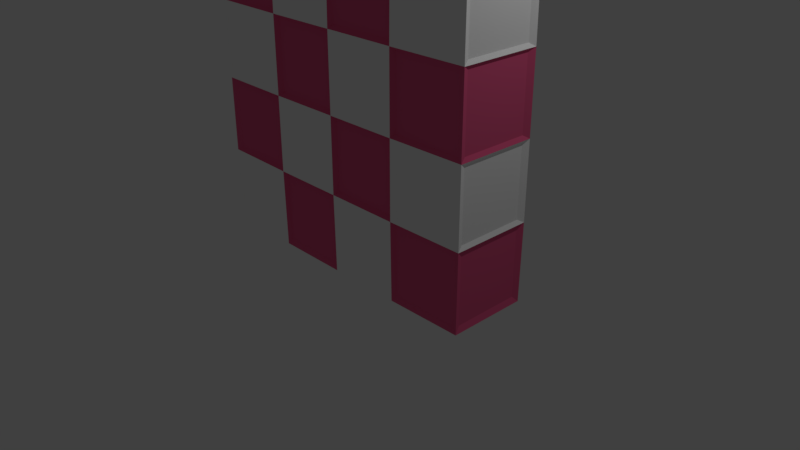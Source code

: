# Source: Nursery_Wall.blend  (saved by Blender 2.79.0; exported with 4.5.12 LTS)
import bpy
from mathutils import Matrix  # noqa: F401  (used for matrix-valued properties, if any)

bpy.ops.wm.read_factory_settings(use_empty=True)
scene = bpy.context.scene
scene.name = 'Scene'

# ---- collections
col_collection_1 = bpy.data.collections.new('Collection 1'); scene.collection.children.link(col_collection_1)

# ---- materials (node trees are filled in below, after node groups)
mat_nursery_wall_white = bpy.data.materials.new('Nursery Wall-White')
mat_nursery_wall_white.alpha_threshold = 0.0
mat_nursery_wall_white.use_transparent_shadow = False
mat_nursery_wall_white.diffuse_color = (1.0, 1.0, 1.0, 1.0)
mat_nursery_wall_white.roughness = 0.5
mat_nursery_wall_white.specular_intensity = 0.0
mat_nursery_wall_pink = bpy.data.materials.new('Nursery Wall-Pink')
mat_nursery_wall_pink.alpha_threshold = 0.0
mat_nursery_wall_pink.use_transparent_shadow = False
mat_nursery_wall_pink.diffuse_color = (0.8, 0.1111, 0.257, 1.0)
mat_nursery_wall_pink.roughness = 0.5
mat_nursery_wall_pink.specular_intensity = 0.0

# ---- material node trees

# ---- world
world_world = bpy.data.worlds.new('World'); scene.world = world_world
world_world.color = (0.05088, 0.05088, 0.05088)
world_world.use_sun_shadow = False
world_world.sun_shadow_jitter_overblur = 0.0
world_world.cycles.sampling_method = 'MANUAL'

# ---- cameras
cam_camera = bpy.data.cameras.new('Camera')
cam_camera.clip_end = 100.0
cam_camera.lens = 35.0
cam_camera.sensor_width = 32.0
cam_camera.sensor_height = 18.0
cam_camera.ortho_scale = 7.314
cam_camera.dof.focus_distance = 0.0
cam_camera.dof.aperture_fstop = 128.0

# ---- lights
light_lamp = bpy.data.lights.new('Lamp', 'POINT')
light_lamp.transmission_factor = 0.0
light_lamp.cutoff_distance = 30.0
light_lamp.energy = 100.0
light_lamp.shadow_buffer_clip_start = 1.001
light_lamp.shadow_soft_size = 0.1
light_lamp.shadow_maximum_resolution = 0.006
light_lamp.use_absolute_resolution = True

# ---- meshes
me_cube = bpy.data.meshes.new('Cube')
me_cube.from_pydata([(2.0, 0.5, 1.5), (2.0, -0.5, 1.5), (-2.0, -0.5, 1.5), (-2.0, 0.5, 1.5), (2.0, 0.5, -2.5), (2.0, -0.5, -2.5), (-2.0, -0.5, -2.5), (-2.0, 0.5, -2.5), (1.0, 0.5, 1.5), (5.364e-07, 0.5, 1.5), (-1.0, 0.5, 1.5), (1.0, -0.5, 1.5), (-1.073e-06, -0.5, 1.5), (-1.0, -0.5, 1.5), (1.0, 0.5, -2.5), (4.768e-07, 0.5, -2.5), (-1.0, 0.5, -2.5), (1.0, -0.5, -2.5), (-5.96e-07, -0.5, -2.5), (-1.0, -0.5, -2.5), (2.0, 0.5, -1.5), (2.0, 0.5, -0.5), (2.0, 0.5, 0.5), (2.0, -0.5, -1.5), (2.0, -0.5, -0.5), (2.0, -0.5, 0.5), (-2.0, -0.5, -1.5), (-2.0, -0.5, -0.5), (-2.0, -0.5, 0.5), (-2.0, 0.5, -1.5), (-2.0, 0.5, -0.5), (-2.0, 0.5, 0.5), (1.0, 0.5, -1.5), (1.0, 0.5, -0.5), (1.0, 0.5, 0.5), (4.917e-07, 0.5, -1.5), (5.066e-07, 0.5, -0.5), (5.215e-07, 0.5, 0.5), (-1.0, 0.5, -1.5), (-1.0, 0.5, -0.5), (-1.0, 0.5, 0.5), (1.0, -0.5, 0.5), (1.0, -0.5, -0.5), (1.0, -0.5, -1.5), (-9.537e-07, -0.5, 0.5), (-8.345e-07, -0.5, -0.5), (-7.153e-07, -0.5, -1.5), (-1.0, -0.5, 0.5), (-1.0, -0.5, -0.5), (-1.0, -0.5, -1.5)], [], [(10, 13, 12, 9), (22, 25, 24, 21), (47, 13, 2, 28), (28, 31, 30, 27), (38, 16, 7, 29), (18, 15, 14, 17), (10, 3, 2, 13), (28, 2, 3, 31), (19, 16, 15, 18), (6, 7, 16, 19), (14, 4, 5, 17), (9, 12, 11, 8), (20, 4, 14, 32), (32, 14, 15, 35), (35, 15, 16, 38), (25, 1, 11, 41), (41, 11, 12, 44), (44, 12, 13, 47), (18, 46, 49, 19), (46, 45, 48, 49), (45, 44, 47, 48), (17, 43, 46, 18), (43, 42, 45, 46), (42, 41, 44, 45), (5, 23, 43, 17), (23, 24, 42, 43), (24, 25, 41, 42), (9, 37, 40, 10), (37, 36, 39, 40), (36, 35, 38, 39), (8, 34, 37, 9), (34, 33, 36, 37), (33, 32, 35, 36), (0, 22, 34, 8), (22, 21, 33, 34), (21, 20, 32, 33), (8, 11, 1, 0), (21, 24, 23, 20), (20, 23, 5, 4), (22, 0, 1, 25), (27, 30, 29, 26), (10, 40, 31, 3), (40, 39, 30, 31), (39, 38, 29, 30), (19, 49, 26, 6), (49, 48, 27, 26), (48, 47, 28, 27), (26, 29, 7, 6)])
me_cube.polygons.foreach_set('material_index', [0, 1, 1, 0, 0, 0, 1, 1, 1, 0, 1, 1, 1, 0, 1, 0, 1, 0, 1, 0, 1, 0, 1, 0, 1, 0, 1, 0, 1, 0, 1, 0, 1, 0, 1, 0, 0, 0, 1, 0, 1, 1, 0, 1, 0, 1, 0, 0])
me_cube.materials.append(mat_nursery_wall_white)
me_cube.materials.append(mat_nursery_wall_pink)
me_cube.use_remesh_preserve_volume = False
me_cube.use_remesh_preserve_attributes = False
me_cube.use_mirror_vertex_groups = False
me_cube.update()

# ---- objects
ob_nursery_wall = bpy.data.objects.new('Nursery Wall', me_cube)
ob_lamp = bpy.data.objects.new('Lamp', light_lamp)
ob_camera = bpy.data.objects.new('Camera', cam_camera)

# ---- transforms, parenting, visibility, modifiers, constraints
ob_nursery_wall.location = (0.0, 0.0, 2.5)
ob_nursery_wall.lock_rotations_4d = False
ob_nursery_wall.empty_display_type = 'ARROWS'
ob_nursery_wall.lineart.crease_threshold = 0.0
_m = ob_nursery_wall.modifiers.new('Wireframe', 'WIREFRAME')
_m.thickness = 0.1
_m.use_replace = False
ob_lamp.location = (4.076, 1.005, 5.904)
ob_lamp.rotation_euler = (0.6503, 0.05522, 1.866)
ob_lamp.lock_rotations_4d = False
ob_lamp.empty_display_type = 'ARROWS'
ob_lamp.color = (0.0, 0.0, 0.0, 0.0)
ob_lamp.lineart.crease_threshold = 0.0
ob_camera.location = (7.481, -6.508, 5.344)
ob_camera.rotation_euler = (1.109, 0.0, 0.8149)
ob_camera.lock_rotations_4d = False
ob_camera.empty_display_type = 'ARROWS'
ob_camera.color = (0.0, 0.0, 0.0, 0.0)
ob_camera.display_type = 'WIRE'
ob_camera.lineart.crease_threshold = 0.0

# ---- collection membership
col_collection_1.objects.link(ob_nursery_wall)
col_collection_1.objects.link(ob_lamp)
col_collection_1.objects.link(ob_camera)

# ---- scene / render settings (as saved in the file)
scene.camera = ob_camera
scene.frame_start = 1; scene.frame_end = 250; scene.frame_set(1)
scene.render.engine = 'BLENDER_EEVEE_NEXT'
scene.render.resolution_percentage = 50
scene.render.dither_intensity = 0.0
scene.cycles.use_denoising = False
scene.cycles.samples = 128
scene.cycles.sampling_pattern = 'TABULATED_SOBOL'
scene.cycles.use_adaptive_sampling = False
scene.cycles.use_light_tree = False
scene.cycles.blur_glossy = 0.0
scene.cycles.sample_clamp_indirect = 0.0
scene.view_settings.view_transform = 'Standard'
bpy.context.view_layer.update()
